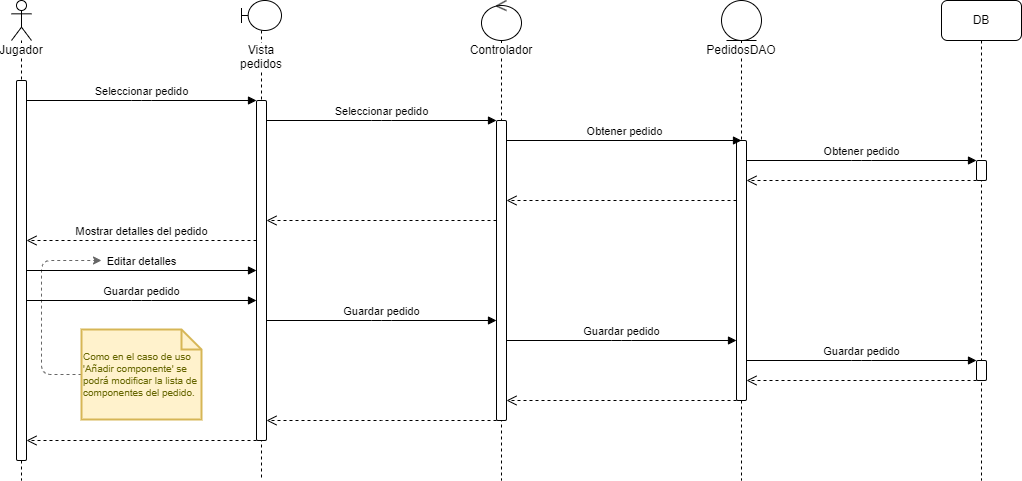

The diagram above was exported from draw.io. Its source (the exported page's mxGraphModel, read from the mxfile embedded in the PNG):
<mxGraphModel dx="1434" dy="790" grid="1" gridSize="10" guides="1" tooltips="1" connect="1" arrows="1" fold="1" page="1" pageScale="1" pageWidth="1169" pageHeight="827" background="#FFFFFF" math="0" shadow="0">
  <root>
    <mxCell id="PkNUUV6D57fBzduhfl7W-0" />
    <mxCell id="PkNUUV6D57fBzduhfl7W-1" parent="PkNUUV6D57fBzduhfl7W-0" />
    <mxCell id="PkNUUV6D57fBzduhfl7W-4" value="&lt;span style=&quot;background-color: rgb(255, 255, 255);&quot;&gt;Jugador&lt;/span&gt;" style="shape=umlLifeline;participant=umlActor;perimeter=lifelinePerimeter;whiteSpace=wrap;html=1;container=1;collapsible=0;recursiveResize=0;verticalAlign=top;spacingTop=36;outlineConnect=0;size=40;rounded=1;" parent="PkNUUV6D57fBzduhfl7W-1" vertex="1">
      <mxGeometry x="50" y="40" width="20" height="480" as="geometry" />
    </mxCell>
    <mxCell id="PkNUUV6D57fBzduhfl7W-5" value="" style="html=1;points=[];perimeter=orthogonalPerimeter;labelBackgroundColor=#FFFFFF;rounded=1;" parent="PkNUUV6D57fBzduhfl7W-4" vertex="1">
      <mxGeometry x="5" y="80" width="10" height="380" as="geometry" />
    </mxCell>
    <mxCell id="PkNUUV6D57fBzduhfl7W-6" value="Vista pedidos" style="shape=umlLifeline;participant=umlBoundary;perimeter=lifelinePerimeter;whiteSpace=wrap;html=1;container=1;collapsible=0;recursiveResize=0;verticalAlign=top;spacingTop=36;outlineConnect=0;labelBackgroundColor=#FFFFFF;size=30;rounded=1;" parent="PkNUUV6D57fBzduhfl7W-1" vertex="1">
      <mxGeometry x="280" y="40" width="40" height="480" as="geometry" />
    </mxCell>
    <mxCell id="PkNUUV6D57fBzduhfl7W-7" value="" style="html=1;points=[];perimeter=orthogonalPerimeter;labelBackgroundColor=#FFFFFF;rounded=1;" parent="PkNUUV6D57fBzduhfl7W-6" vertex="1">
      <mxGeometry x="15" y="100" width="10" height="340" as="geometry" />
    </mxCell>
    <mxCell id="PkNUUV6D57fBzduhfl7W-8" value="PedidosDAO" style="shape=umlLifeline;participant=umlEntity;perimeter=lifelinePerimeter;whiteSpace=wrap;html=1;container=1;collapsible=0;recursiveResize=0;verticalAlign=top;spacingTop=36;outlineConnect=0;labelBackgroundColor=#FFFFFF;rounded=1;" parent="PkNUUV6D57fBzduhfl7W-1" vertex="1">
      <mxGeometry x="760" y="40" width="40" height="480" as="geometry" />
    </mxCell>
    <mxCell id="PkNUUV6D57fBzduhfl7W-9" value="" style="html=1;points=[];perimeter=orthogonalPerimeter;labelBackgroundColor=#FFFFFF;rounded=1;" parent="PkNUUV6D57fBzduhfl7W-8" vertex="1">
      <mxGeometry x="15" y="140" width="10" height="260" as="geometry" />
    </mxCell>
    <mxCell id="PkNUUV6D57fBzduhfl7W-11" value="Controlador" style="shape=umlLifeline;participant=umlControl;perimeter=lifelinePerimeter;whiteSpace=wrap;html=1;container=1;collapsible=0;recursiveResize=0;verticalAlign=top;spacingTop=36;outlineConnect=0;labelBackgroundColor=#FFFFFF;rounded=1;" parent="PkNUUV6D57fBzduhfl7W-1" vertex="1">
      <mxGeometry x="520" y="40" width="40" height="480" as="geometry" />
    </mxCell>
    <mxCell id="PkNUUV6D57fBzduhfl7W-12" value="" style="html=1;points=[];perimeter=orthogonalPerimeter;labelBackgroundColor=#FFFFFF;rounded=1;" parent="PkNUUV6D57fBzduhfl7W-11" vertex="1">
      <mxGeometry x="15" y="120" width="10" height="300" as="geometry" />
    </mxCell>
    <mxCell id="PkNUUV6D57fBzduhfl7W-13" value="Seleccionar pedido" style="html=1;verticalAlign=bottom;endArrow=block;" parent="PkNUUV6D57fBzduhfl7W-1" source="PkNUUV6D57fBzduhfl7W-5" target="PkNUUV6D57fBzduhfl7W-7" edge="1">
      <mxGeometry width="80" relative="1" as="geometry">
        <mxPoint x="410" y="370" as="sourcePoint" />
        <mxPoint x="490" y="370" as="targetPoint" />
        <Array as="points">
          <mxPoint x="180" y="140" />
        </Array>
      </mxGeometry>
    </mxCell>
    <mxCell id="PkNUUV6D57fBzduhfl7W-14" value="Mostrar detalles del pedido" style="html=1;verticalAlign=bottom;endArrow=open;dashed=1;endSize=8;" parent="PkNUUV6D57fBzduhfl7W-1" source="PkNUUV6D57fBzduhfl7W-7" target="PkNUUV6D57fBzduhfl7W-5" edge="1">
      <mxGeometry relative="1" as="geometry">
        <mxPoint x="490" y="370" as="sourcePoint" />
        <mxPoint x="410" y="370" as="targetPoint" />
        <Array as="points">
          <mxPoint x="180" y="280" />
        </Array>
      </mxGeometry>
    </mxCell>
    <mxCell id="PkNUUV6D57fBzduhfl7W-24" value="DB" style="shape=umlLifeline;perimeter=lifelinePerimeter;whiteSpace=wrap;html=1;container=1;collapsible=0;recursiveResize=0;outlineConnect=0;labelBackgroundColor=#FFFFFF;rounded=1;" parent="PkNUUV6D57fBzduhfl7W-1" vertex="1">
      <mxGeometry x="980" y="40" width="80" height="480" as="geometry" />
    </mxCell>
    <mxCell id="2GCyFzUS6bZQv1_bKnN_-15" value="" style="html=1;points=[];perimeter=orthogonalPerimeter;labelBackgroundColor=none;fontSize=10;rounded=1;" parent="PkNUUV6D57fBzduhfl7W-24" vertex="1">
      <mxGeometry x="35" y="360" width="10" height="20" as="geometry" />
    </mxCell>
    <mxCell id="2GCyFzUS6bZQv1_bKnN_-16" value="" style="html=1;points=[];perimeter=orthogonalPerimeter;labelBackgroundColor=none;fontSize=10;rounded=1;" parent="PkNUUV6D57fBzduhfl7W-24" vertex="1">
      <mxGeometry x="35" y="160" width="10" height="20" as="geometry" />
    </mxCell>
    <mxCell id="2GCyFzUS6bZQv1_bKnN_-0" value="Seleccionar pedido" style="html=1;verticalAlign=bottom;endArrow=block;" parent="PkNUUV6D57fBzduhfl7W-1" source="PkNUUV6D57fBzduhfl7W-7" target="PkNUUV6D57fBzduhfl7W-12" edge="1">
      <mxGeometry width="80" relative="1" as="geometry">
        <mxPoint x="75" y="150" as="sourcePoint" />
        <mxPoint x="305" y="150" as="targetPoint" />
        <Array as="points">
          <mxPoint x="420" y="160" />
        </Array>
      </mxGeometry>
    </mxCell>
    <mxCell id="2GCyFzUS6bZQv1_bKnN_-1" value="Obtener pedido" style="html=1;verticalAlign=bottom;endArrow=block;" parent="PkNUUV6D57fBzduhfl7W-1" source="PkNUUV6D57fBzduhfl7W-12" target="PkNUUV6D57fBzduhfl7W-9" edge="1">
      <mxGeometry width="80" relative="1" as="geometry">
        <mxPoint x="315" y="170" as="sourcePoint" />
        <mxPoint x="545" y="170" as="targetPoint" />
        <Array as="points">
          <mxPoint x="780" y="180" />
        </Array>
      </mxGeometry>
    </mxCell>
    <mxCell id="2GCyFzUS6bZQv1_bKnN_-2" value="" style="html=1;verticalAlign=bottom;endArrow=open;dashed=1;endSize=8;" parent="PkNUUV6D57fBzduhfl7W-1" source="PkNUUV6D57fBzduhfl7W-9" target="PkNUUV6D57fBzduhfl7W-12" edge="1">
      <mxGeometry relative="1" as="geometry">
        <mxPoint x="590" y="350" as="sourcePoint" />
        <mxPoint x="510" y="350" as="targetPoint" />
        <Array as="points">
          <mxPoint x="660" y="240" />
        </Array>
      </mxGeometry>
    </mxCell>
    <mxCell id="2GCyFzUS6bZQv1_bKnN_-3" value="" style="html=1;verticalAlign=bottom;endArrow=open;dashed=1;endSize=8;" parent="PkNUUV6D57fBzduhfl7W-1" source="PkNUUV6D57fBzduhfl7W-12" target="PkNUUV6D57fBzduhfl7W-7" edge="1">
      <mxGeometry relative="1" as="geometry">
        <mxPoint x="530" y="340" as="sourcePoint" />
        <mxPoint x="450" y="340" as="targetPoint" />
        <Array as="points">
          <mxPoint x="420" y="260" />
        </Array>
      </mxGeometry>
    </mxCell>
    <mxCell id="pbUOGL2xqIybDF1JUdQZ-4" style="edgeStyle=none;html=1;fontSize=10;exitX=0;exitY=0.5;exitDx=0;exitDy=0;exitPerimeter=0;dashed=1;fillColor=#f5f5f5;strokeColor=#666666;" parent="PkNUUV6D57fBzduhfl7W-1" source="2GCyFzUS6bZQv1_bKnN_-7" edge="1">
      <mxGeometry relative="1" as="geometry">
        <mxPoint x="140" y="300" as="targetPoint" />
        <Array as="points">
          <mxPoint x="80" y="414" />
          <mxPoint x="80" y="300" />
        </Array>
      </mxGeometry>
    </mxCell>
    <mxCell id="2GCyFzUS6bZQv1_bKnN_-7" value="Como en el caso de uso 'Añadir componente' se podrá modificar la lista de componentes del pedido." style="shape=note;strokeWidth=2;fontSize=10;size=20;whiteSpace=wrap;html=1;fillColor=#fff2cc;strokeColor=#d6b656;fontColor=#666600;labelBackgroundColor=none;align=left;rounded=1;" parent="PkNUUV6D57fBzduhfl7W-1" vertex="1">
      <mxGeometry x="120" y="369" width="120" height="90" as="geometry" />
    </mxCell>
    <mxCell id="2GCyFzUS6bZQv1_bKnN_-8" value="Editar detalles" style="html=1;verticalAlign=bottom;endArrow=block;" parent="PkNUUV6D57fBzduhfl7W-1" source="PkNUUV6D57fBzduhfl7W-5" target="PkNUUV6D57fBzduhfl7W-7" edge="1">
      <mxGeometry width="80" relative="1" as="geometry">
        <mxPoint x="75" y="150" as="sourcePoint" />
        <mxPoint x="305" y="150" as="targetPoint" />
        <Array as="points" />
      </mxGeometry>
    </mxCell>
    <mxCell id="2GCyFzUS6bZQv1_bKnN_-9" value="Guardar pedido" style="html=1;verticalAlign=bottom;endArrow=block;" parent="PkNUUV6D57fBzduhfl7W-1" source="PkNUUV6D57fBzduhfl7W-7" target="PkNUUV6D57fBzduhfl7W-12" edge="1">
      <mxGeometry width="80" relative="1" as="geometry">
        <mxPoint x="355" y="290" as="sourcePoint" />
        <mxPoint x="585" y="290" as="targetPoint" />
        <Array as="points">
          <mxPoint x="420" y="360" />
        </Array>
      </mxGeometry>
    </mxCell>
    <mxCell id="2GCyFzUS6bZQv1_bKnN_-10" value="Guardar pedido" style="html=1;verticalAlign=bottom;endArrow=block;" parent="PkNUUV6D57fBzduhfl7W-1" source="PkNUUV6D57fBzduhfl7W-12" target="PkNUUV6D57fBzduhfl7W-9" edge="1">
      <mxGeometry width="80" relative="1" as="geometry">
        <mxPoint x="315" y="310" as="sourcePoint" />
        <mxPoint x="545" y="310" as="targetPoint" />
        <Array as="points">
          <mxPoint x="660" y="380" />
        </Array>
      </mxGeometry>
    </mxCell>
    <mxCell id="2GCyFzUS6bZQv1_bKnN_-12" value="" style="html=1;verticalAlign=bottom;endArrow=open;dashed=1;endSize=8;fontSize=10;" parent="PkNUUV6D57fBzduhfl7W-1" source="PkNUUV6D57fBzduhfl7W-9" target="PkNUUV6D57fBzduhfl7W-12" edge="1">
      <mxGeometry relative="1" as="geometry">
        <mxPoint x="600" y="430" as="sourcePoint" />
        <mxPoint x="520" y="430" as="targetPoint" />
        <Array as="points">
          <mxPoint x="660" y="440" />
        </Array>
      </mxGeometry>
    </mxCell>
    <mxCell id="2GCyFzUS6bZQv1_bKnN_-13" value="" style="html=1;verticalAlign=bottom;endArrow=open;dashed=1;endSize=8;fontSize=10;" parent="PkNUUV6D57fBzduhfl7W-1" source="PkNUUV6D57fBzduhfl7W-12" target="PkNUUV6D57fBzduhfl7W-7" edge="1">
      <mxGeometry relative="1" as="geometry">
        <mxPoint x="1025" y="350" as="sourcePoint" />
        <mxPoint x="555" y="350" as="targetPoint" />
        <Array as="points">
          <mxPoint x="430" y="460" />
        </Array>
      </mxGeometry>
    </mxCell>
    <mxCell id="2GCyFzUS6bZQv1_bKnN_-14" value="" style="html=1;verticalAlign=bottom;endArrow=open;dashed=1;endSize=8;fontSize=10;" parent="PkNUUV6D57fBzduhfl7W-1" source="PkNUUV6D57fBzduhfl7W-7" target="PkNUUV6D57fBzduhfl7W-5" edge="1">
      <mxGeometry relative="1" as="geometry">
        <mxPoint x="300" y="390" as="sourcePoint" />
        <mxPoint x="70" y="390" as="targetPoint" />
        <Array as="points">
          <mxPoint x="180" y="480" />
        </Array>
      </mxGeometry>
    </mxCell>
    <mxCell id="2GCyFzUS6bZQv1_bKnN_-17" value="Obtener pedido" style="html=1;verticalAlign=bottom;endArrow=block;" parent="PkNUUV6D57fBzduhfl7W-1" source="PkNUUV6D57fBzduhfl7W-9" target="2GCyFzUS6bZQv1_bKnN_-16" edge="1">
      <mxGeometry width="80" relative="1" as="geometry">
        <mxPoint x="555" y="190" as="sourcePoint" />
        <mxPoint x="790" y="190" as="targetPoint" />
        <Array as="points">
          <mxPoint x="900" y="200" />
        </Array>
      </mxGeometry>
    </mxCell>
    <mxCell id="pbUOGL2xqIybDF1JUdQZ-0" value="" style="html=1;verticalAlign=bottom;endArrow=open;dashed=1;endSize=8;" parent="PkNUUV6D57fBzduhfl7W-1" source="2GCyFzUS6bZQv1_bKnN_-16" target="PkNUUV6D57fBzduhfl7W-9" edge="1">
      <mxGeometry relative="1" as="geometry">
        <mxPoint x="1020" y="220" as="sourcePoint" />
        <mxPoint x="790" y="220" as="targetPoint" />
        <Array as="points">
          <mxPoint x="905" y="220" />
        </Array>
      </mxGeometry>
    </mxCell>
    <mxCell id="pbUOGL2xqIybDF1JUdQZ-1" value="Guardar pedido" style="html=1;verticalAlign=bottom;endArrow=block;" parent="PkNUUV6D57fBzduhfl7W-1" source="PkNUUV6D57fBzduhfl7W-9" target="2GCyFzUS6bZQv1_bKnN_-15" edge="1">
      <mxGeometry width="80" relative="1" as="geometry">
        <mxPoint x="555" y="370" as="sourcePoint" />
        <mxPoint x="785" y="370" as="targetPoint" />
        <Array as="points">
          <mxPoint x="900" y="400" />
        </Array>
      </mxGeometry>
    </mxCell>
    <mxCell id="pbUOGL2xqIybDF1JUdQZ-2" value="" style="html=1;verticalAlign=bottom;endArrow=open;dashed=1;endSize=8;fontSize=10;" parent="PkNUUV6D57fBzduhfl7W-1" source="2GCyFzUS6bZQv1_bKnN_-15" target="PkNUUV6D57fBzduhfl7W-9" edge="1">
      <mxGeometry relative="1" as="geometry">
        <mxPoint x="785" y="410" as="sourcePoint" />
        <mxPoint x="555" y="410" as="targetPoint" />
        <Array as="points">
          <mxPoint x="900" y="420" />
        </Array>
      </mxGeometry>
    </mxCell>
    <mxCell id="pbUOGL2xqIybDF1JUdQZ-3" value="Guardar pedido" style="html=1;verticalAlign=bottom;endArrow=block;" parent="PkNUUV6D57fBzduhfl7W-1" source="PkNUUV6D57fBzduhfl7W-5" target="PkNUUV6D57fBzduhfl7W-7" edge="1">
      <mxGeometry width="80" relative="1" as="geometry">
        <mxPoint x="75" y="319.9999999999999" as="sourcePoint" />
        <mxPoint x="305" y="319.9999999999999" as="targetPoint" />
        <Array as="points">
          <mxPoint x="180" y="340" />
        </Array>
      </mxGeometry>
    </mxCell>
  </root>
</mxGraphModel>